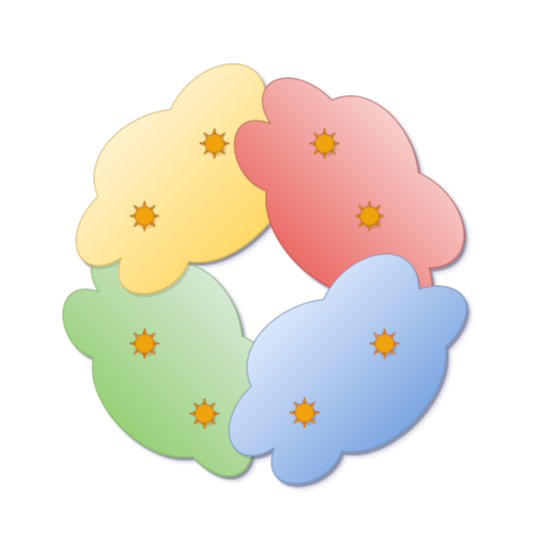

The diagram above was exported from draw.io. Its source (the exported page's mxGraphModel, read from the mxfile embedded in the PNG):
<mxGraphModel dx="1272" dy="1109" grid="1" gridSize="10" guides="1" tooltips="1" connect="1" arrows="1" fold="1" page="1" pageScale="1" pageWidth="850" pageHeight="1100" math="0" shadow="0">
  <root>
    <mxCell id="0" />
    <mxCell id="1" parent="0" />
    <mxCell id="2jVvCG0YVxvWWfOyGfvV-117" value="" style="ellipse;shape=cloud;whiteSpace=wrap;html=1;fillColor=#d5e8d4;strokeColor=#82b366;rotation=45;gradientColor=#97d077;shadow=1;" parent="1" vertex="1">
      <mxGeometry x="42.1" y="254.91" width="285.61" height="200" as="geometry" />
    </mxCell>
    <mxCell id="2jVvCG0YVxvWWfOyGfvV-118" value="" style="ellipse;shape=cloud;whiteSpace=wrap;html=1;fillColor=#fff2cc;strokeColor=#d6b656;rotation=-45;gradientColor=#ffd966;shadow=1;" parent="1" vertex="1">
      <mxGeometry x="47.01" y="80" width="300" height="200" as="geometry" />
    </mxCell>
    <mxCell id="2jVvCG0YVxvWWfOyGfvV-119" value="" style="ellipse;shape=cloud;whiteSpace=wrap;html=1;fillColor=#f8cecc;strokeColor=#b85450;rotation=45;gradientColor=#ea6b66;shadow=1;" parent="1" vertex="1">
      <mxGeometry x="210" y="90" width="300" height="200" as="geometry" />
    </mxCell>
    <mxCell id="V9DPwK36Gq87jZluvhVq-14" value="" style="ellipse;shape=cloud;whiteSpace=wrap;html=1;fillColor=#dae8fc;strokeColor=#6c8ebf;rotation=-45;gradientColor=#7ea6e0;shadow=1;" parent="1" vertex="1">
      <mxGeometry x="200" y="270" width="300" height="200" as="geometry" />
    </mxCell>
    <mxCell id="V9DPwK36Gq87jZluvhVq-3" value="" style="verticalLabelPosition=bottom;verticalAlign=top;html=1;shape=mxgraph.basic.sun;fillColor=#f0a30a;strokeColor=#BD7000;fontColor=#000000;shadow=1;" parent="1" vertex="1">
      <mxGeometry x="210" y="130" width="30" height="30" as="geometry" />
    </mxCell>
    <mxCell id="V9DPwK36Gq87jZluvhVq-4" value="" style="verticalLabelPosition=bottom;verticalAlign=top;html=1;shape=mxgraph.basic.sun;fillColor=#f0a30a;strokeColor=#BD7000;fontColor=#000000;shadow=1;" parent="1" vertex="1">
      <mxGeometry x="320" y="130" width="30" height="30" as="geometry" />
    </mxCell>
    <mxCell id="V9DPwK36Gq87jZluvhVq-5" value="" style="verticalLabelPosition=bottom;verticalAlign=top;html=1;shape=mxgraph.basic.sun;fillColor=#f0a30a;strokeColor=#BD7000;fontColor=#000000;shadow=1;" parent="1" vertex="1">
      <mxGeometry x="365" y="202.5" width="30" height="30" as="geometry" />
    </mxCell>
    <mxCell id="V9DPwK36Gq87jZluvhVq-6" value="" style="verticalLabelPosition=bottom;verticalAlign=top;html=1;shape=mxgraph.basic.sun;fillColor=#f0a30a;strokeColor=#BD7000;fontColor=#000000;shadow=1;" parent="1" vertex="1">
      <mxGeometry x="140" y="202.5" width="30" height="30" as="geometry" />
    </mxCell>
    <mxCell id="V9DPwK36Gq87jZluvhVq-7" value="" style="verticalLabelPosition=bottom;verticalAlign=top;html=1;shape=mxgraph.basic.sun;fillColor=#f0a30a;strokeColor=#BD7000;fontColor=#000000;shadow=1;" parent="1" vertex="1">
      <mxGeometry x="200" y="400" width="30" height="30" as="geometry" />
    </mxCell>
    <mxCell id="V9DPwK36Gq87jZluvhVq-8" value="" style="verticalLabelPosition=bottom;verticalAlign=top;html=1;shape=mxgraph.basic.sun;fillColor=#f0a30a;strokeColor=#BD7000;fontColor=#000000;shadow=1;" parent="1" vertex="1">
      <mxGeometry x="300" y="399" width="30" height="30" as="geometry" />
    </mxCell>
    <mxCell id="V9DPwK36Gq87jZluvhVq-9" value="" style="verticalLabelPosition=bottom;verticalAlign=top;html=1;shape=mxgraph.basic.sun;fillColor=#f0a30a;strokeColor=#BD7000;fontColor=#000000;shadow=1;" parent="1" vertex="1">
      <mxGeometry x="380" y="330" width="30" height="30" as="geometry" />
    </mxCell>
    <mxCell id="V9DPwK36Gq87jZluvhVq-22" value="" style="verticalLabelPosition=bottom;verticalAlign=top;html=1;shape=mxgraph.basic.sun;fillColor=#f0a30a;strokeColor=#BD7000;fontColor=#000000;shadow=1;" parent="1" vertex="1">
      <mxGeometry x="140" y="330" width="30" height="30" as="geometry" />
    </mxCell>
  </root>
</mxGraphModel>